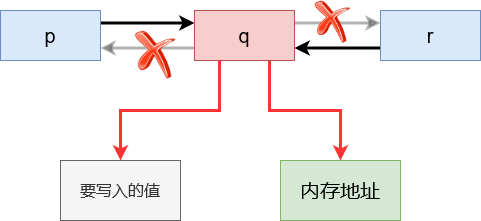

The diagram above was exported from draw.io. Its source (the exported page's mxGraphModel, read from the mxfile embedded in the PNG):
<mxGraphModel dx="782" dy="551" grid="1" gridSize="10" guides="1" tooltips="1" connect="1" arrows="1" fold="1" page="1" pageScale="1" pageWidth="827" pageHeight="1169" math="0" shadow="0">
  <root>
    <mxCell id="0" />
    <mxCell id="1" parent="0" />
    <mxCell id="hd8Gem8LRDf5dcg6bnps-65" style="edgeStyle=orthogonalEdgeStyle;rounded=0;orthogonalLoop=1;jettySize=auto;html=1;exitX=1;exitY=0.25;exitDx=0;exitDy=0;entryX=0;entryY=0.25;entryDx=0;entryDy=0;strokeWidth=3;" edge="1" parent="1" source="hd8Gem8LRDf5dcg6bnps-66" target="hd8Gem8LRDf5dcg6bnps-71">
      <mxGeometry relative="1" as="geometry" />
    </mxCell>
    <mxCell id="hd8Gem8LRDf5dcg6bnps-66" value="&lt;font style=&quot;font-size: 20px&quot;&gt;p&lt;/font&gt;" style="rounded=0;whiteSpace=wrap;html=1;fillColor=#dae8fc;strokeColor=#6c8ebf;" vertex="1" parent="1">
      <mxGeometry x="140" y="380" width="100" height="50" as="geometry" />
    </mxCell>
    <mxCell id="hd8Gem8LRDf5dcg6bnps-67" style="edgeStyle=orthogonalEdgeStyle;rounded=0;orthogonalLoop=1;jettySize=auto;html=1;exitX=0;exitY=0.75;exitDx=0;exitDy=0;entryX=1;entryY=0.75;entryDx=0;entryDy=0;strokeWidth=3;opacity=30;" edge="1" parent="1" source="hd8Gem8LRDf5dcg6bnps-71" target="hd8Gem8LRDf5dcg6bnps-66">
      <mxGeometry relative="1" as="geometry" />
    </mxCell>
    <mxCell id="hd8Gem8LRDf5dcg6bnps-68" style="edgeStyle=orthogonalEdgeStyle;rounded=0;orthogonalLoop=1;jettySize=auto;html=1;exitX=1;exitY=0.25;exitDx=0;exitDy=0;entryX=0;entryY=0.25;entryDx=0;entryDy=0;strokeWidth=3;opacity=30;" edge="1" parent="1" source="hd8Gem8LRDf5dcg6bnps-71" target="hd8Gem8LRDf5dcg6bnps-73">
      <mxGeometry relative="1" as="geometry" />
    </mxCell>
    <mxCell id="hd8Gem8LRDf5dcg6bnps-69" style="edgeStyle=orthogonalEdgeStyle;rounded=0;orthogonalLoop=1;jettySize=auto;html=1;exitX=0.25;exitY=1;exitDx=0;exitDy=0;strokeWidth=3;strokeColor=#FF3333;" edge="1" parent="1" source="hd8Gem8LRDf5dcg6bnps-71" target="hd8Gem8LRDf5dcg6bnps-74">
      <mxGeometry relative="1" as="geometry" />
    </mxCell>
    <mxCell id="hd8Gem8LRDf5dcg6bnps-70" style="edgeStyle=orthogonalEdgeStyle;jumpStyle=gap;orthogonalLoop=1;jettySize=auto;html=1;exitX=0.75;exitY=1;exitDx=0;exitDy=0;entryX=0.5;entryY=0;entryDx=0;entryDy=0;strokeColor=#FF3333;strokeWidth=3;rounded=0;" edge="1" parent="1" source="hd8Gem8LRDf5dcg6bnps-71" target="hd8Gem8LRDf5dcg6bnps-77">
      <mxGeometry relative="1" as="geometry" />
    </mxCell>
    <mxCell id="hd8Gem8LRDf5dcg6bnps-71" value="&lt;font style=&quot;font-size: 20px&quot;&gt;q&lt;/font&gt;" style="rounded=0;whiteSpace=wrap;html=1;fillColor=#f8cecc;strokeColor=#b85450;" vertex="1" parent="1">
      <mxGeometry x="334" y="380" width="100" height="50" as="geometry" />
    </mxCell>
    <mxCell id="hd8Gem8LRDf5dcg6bnps-72" style="edgeStyle=orthogonalEdgeStyle;rounded=0;orthogonalLoop=1;jettySize=auto;html=1;exitX=0;exitY=0.75;exitDx=0;exitDy=0;entryX=1;entryY=0.75;entryDx=0;entryDy=0;strokeWidth=3;" edge="1" parent="1" source="hd8Gem8LRDf5dcg6bnps-73" target="hd8Gem8LRDf5dcg6bnps-71">
      <mxGeometry relative="1" as="geometry" />
    </mxCell>
    <mxCell id="hd8Gem8LRDf5dcg6bnps-73" value="&lt;font style=&quot;font-size: 20px&quot;&gt;r&lt;/font&gt;" style="rounded=0;whiteSpace=wrap;html=1;fillColor=#dae8fc;strokeColor=#6c8ebf;" vertex="1" parent="1">
      <mxGeometry x="520" y="380" width="100" height="50" as="geometry" />
    </mxCell>
    <mxCell id="hd8Gem8LRDf5dcg6bnps-74" value="&lt;font style=&quot;font-size: 16px&quot;&gt;要写入的值&lt;/font&gt;" style="rounded=0;whiteSpace=wrap;html=1;fillColor=#f5f5f5;strokeColor=#666666;fontColor=#333333;" vertex="1" parent="1">
      <mxGeometry x="200" y="530" width="120" height="60" as="geometry" />
    </mxCell>
    <mxCell id="hd8Gem8LRDf5dcg6bnps-75" value="" style="shape=image;html=1;verticalAlign=top;verticalLabelPosition=bottom;labelBackgroundColor=#ffffff;imageAspect=0;aspect=fixed;image=https://cdn3.iconfinder.com/data/icons/free-3d-glossy-interface-icon-set/64/Erase.png" vertex="1" parent="1">
      <mxGeometry x="270" y="400" width="50" height="50" as="geometry" />
    </mxCell>
    <mxCell id="hd8Gem8LRDf5dcg6bnps-76" value="" style="shape=image;html=1;verticalAlign=top;verticalLabelPosition=bottom;labelBackgroundColor=#ffffff;imageAspect=0;aspect=fixed;image=https://cdn3.iconfinder.com/data/icons/free-3d-glossy-interface-icon-set/64/Erase.png" vertex="1" parent="1">
      <mxGeometry x="450" y="370" width="44" height="44" as="geometry" />
    </mxCell>
    <mxCell id="hd8Gem8LRDf5dcg6bnps-77" value="&lt;font style=&quot;font-size: 20px&quot;&gt;内存地址&lt;/font&gt;" style="rounded=0;whiteSpace=wrap;html=1;fillColor=#d5e8d4;strokeColor=#82b366;" vertex="1" parent="1">
      <mxGeometry x="420" y="530" width="120" height="60" as="geometry" />
    </mxCell>
  </root>
</mxGraphModel>